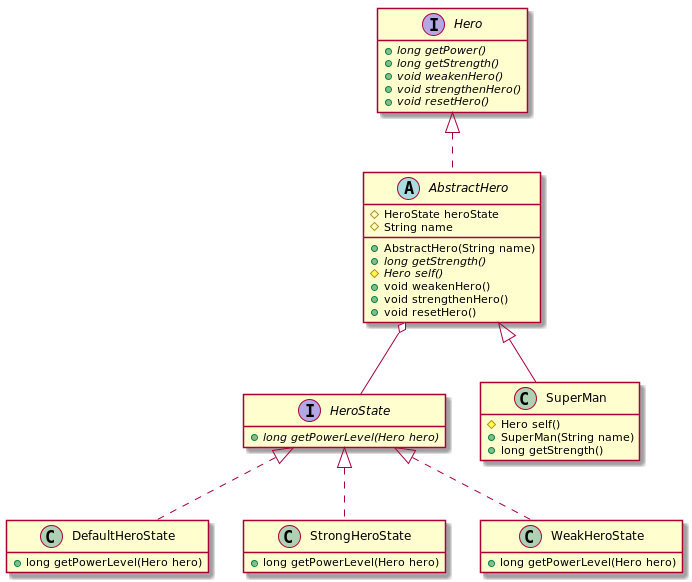

The diagram above was rendered by PlantUML. Its source (embedded in the PNG):
@startuml

interface HeroState {
    + {abstract} long getPowerLevel(Hero hero)
}

class DefaultHeroState implements HeroState{
    + long getPowerLevel(Hero hero)
}

class StrongHeroState implements HeroState{
    + long getPowerLevel(Hero hero)
}

class WeakHeroState implements HeroState {
    + long getPowerLevel(Hero hero)
}

interface Hero {
    + {abstract} long getPower()
    + {abstract} long getStrength()
    + {abstract} void weakenHero()
    + {abstract} void strengthenHero()
    + {abstract} void resetHero()
}

abstract class AbstractHero implements Hero {
    # HeroState heroState
    # String name
    + AbstractHero(String name)
    + {abstract} long getStrength()
    # {abstract} Hero self()
    + void weakenHero()
    + void strengthenHero()
    + void resetHero()
}

AbstractHero o-- HeroState

class SuperMan extends AbstractHero {
    # Hero self()
    + SuperMan(String name)
    + long getStrength()
}

hide empty members
@enduml